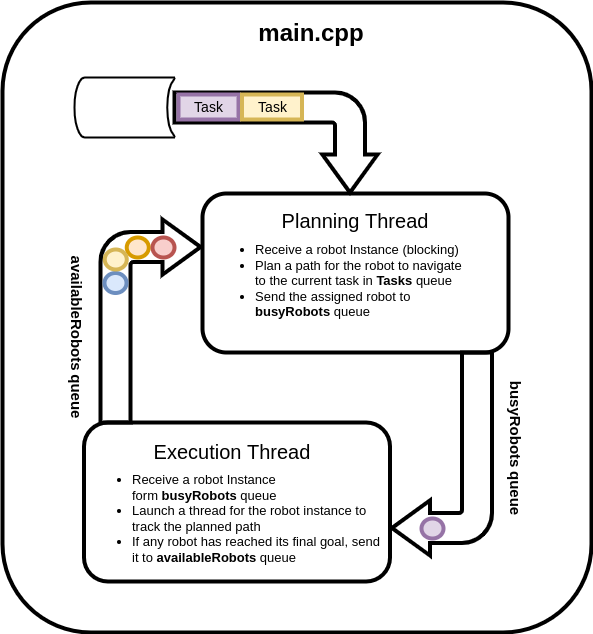

The diagram above was exported from draw.io. Its source (the exported page's mxGraphModel, read from the mxfile embedded in the PNG):
<mxGraphModel dx="1800" dy="2049" grid="1" gridSize="10" guides="1" tooltips="1" connect="1" arrows="1" fold="1" page="1" pageScale="1" pageWidth="850" pageHeight="1100" math="1" shadow="0">
  <root>
    <mxCell id="0" />
    <mxCell id="1" parent="0" />
    <mxCell id="9IKf_hCa3MBCMz8SxlII-1" value="&lt;blockquote style=&quot;margin: 0 0 0 40px ; border: none ; padding: 0px&quot;&gt;&lt;p&gt;&lt;br&gt;&lt;/p&gt;&lt;/blockquote&gt;" style="rounded=1;whiteSpace=wrap;html=1;fontSize=12;glass=0;strokeWidth=4;shadow=0;align=left;fillColor=none;" vertex="1" parent="1">
      <mxGeometry x="220" y="-60" width="589" height="630" as="geometry" />
    </mxCell>
    <mxCell id="9IKf_hCa3MBCMz8SxlII-35" value="" style="html=1;shadow=0;dashed=0;align=center;verticalAlign=middle;shape=mxgraph.arrows2.bendArrow;dy=15;dx=38;notch=0;arrowHead=55;rounded=1;fontSize=21;strokeWidth=4;fillColor=none;direction=west;" vertex="1" parent="1">
      <mxGeometry x="609.5" y="290" width="100" height="203" as="geometry" />
    </mxCell>
    <mxCell id="9IKf_hCa3MBCMz8SxlII-20" value="&lt;p&gt;&lt;br&gt;&lt;/p&gt;" style="rounded=1;whiteSpace=wrap;html=1;fontSize=12;glass=0;strokeWidth=4;shadow=0;align=center;labelPosition=center;verticalLabelPosition=middle;verticalAlign=middle;fillColor=none;" vertex="1" parent="1">
      <mxGeometry x="301.5" y="360" width="306" height="159" as="geometry" />
    </mxCell>
    <mxCell id="9IKf_hCa3MBCMz8SxlII-8" value="&lt;p&gt;&lt;br&gt;&lt;/p&gt;" style="rounded=1;whiteSpace=wrap;html=1;fontSize=12;glass=0;strokeWidth=4;shadow=0;align=center;labelPosition=center;verticalLabelPosition=middle;verticalAlign=middle;fillColor=none;" vertex="1" parent="1">
      <mxGeometry x="420" y="131" width="306" height="159" as="geometry" />
    </mxCell>
    <mxCell id="9IKf_hCa3MBCMz8SxlII-11" value="&lt;span style=&quot;font-size: 24px&quot;&gt;&lt;b&gt;main.cpp&lt;/b&gt;&lt;/span&gt;" style="text;whiteSpace=wrap;html=1;align=center;" vertex="1" parent="1">
      <mxGeometry x="410" y="-50" width="237.5" height="50" as="geometry" />
    </mxCell>
    <mxCell id="9IKf_hCa3MBCMz8SxlII-14" value="&lt;span style=&quot;font-size: 20px&quot;&gt;Execution&amp;nbsp;Thread&lt;/span&gt;" style="text;whiteSpace=wrap;html=1;align=center;" vertex="1" parent="1">
      <mxGeometry x="331.25" y="371" width="237.5" height="30" as="geometry" />
    </mxCell>
    <mxCell id="9IKf_hCa3MBCMz8SxlII-15" value="&lt;span style=&quot;font-size: 20px&quot;&gt;Planning Thread&lt;/span&gt;" style="text;whiteSpace=wrap;html=1;align=center;" vertex="1" parent="1">
      <mxGeometry x="454.25" y="140" width="237.5" height="30" as="geometry" />
    </mxCell>
    <mxCell id="9IKf_hCa3MBCMz8SxlII-19" value="" style="html=1;shadow=0;dashed=0;align=center;verticalAlign=middle;shape=mxgraph.arrows2.bendArrow;dy=15;dx=38;notch=0;arrowHead=55;rounded=1;fontSize=21;strokeWidth=4;fillColor=none;direction=east;" vertex="1" parent="1">
      <mxGeometry x="318" y="157" width="100" height="203" as="geometry" />
    </mxCell>
    <mxCell id="9IKf_hCa3MBCMz8SxlII-22" value="" style="verticalLabelPosition=bottom;verticalAlign=top;html=1;shape=mxgraph.flowchart.on-page_reference;fontSize=21;strokeWidth=4;fillColor=#ffe6cc;strokeColor=#d79b00;" vertex="1" parent="1">
      <mxGeometry x="344.25" y="175" width="22" height="20" as="geometry" />
    </mxCell>
    <mxCell id="9IKf_hCa3MBCMz8SxlII-23" value="" style="verticalLabelPosition=bottom;verticalAlign=top;html=1;shape=mxgraph.flowchart.on-page_reference;fontSize=21;strokeWidth=4;fillColor=#f8cecc;strokeColor=#b85450;" vertex="1" parent="1">
      <mxGeometry x="370" y="175" width="22" height="20" as="geometry" />
    </mxCell>
    <mxCell id="9IKf_hCa3MBCMz8SxlII-27" value="" style="verticalLabelPosition=bottom;verticalAlign=top;html=1;shape=mxgraph.flowchart.on-page_reference;fontSize=21;strokeWidth=4;fillColor=#dae8fc;strokeColor=#6c8ebf;" vertex="1" parent="1">
      <mxGeometry x="322" y="210.5" width="22" height="20" as="geometry" />
    </mxCell>
    <mxCell id="9IKf_hCa3MBCMz8SxlII-28" value="" style="verticalLabelPosition=bottom;verticalAlign=top;html=1;shape=mxgraph.flowchart.on-page_reference;fontSize=21;strokeWidth=4;fillColor=#fff2cc;strokeColor=#d6b656;" vertex="1" parent="1">
      <mxGeometry x="322.25" y="187" width="22" height="20" as="geometry" />
    </mxCell>
    <mxCell id="9IKf_hCa3MBCMz8SxlII-30" value="" style="verticalLabelPosition=bottom;verticalAlign=top;html=1;shape=mxgraph.flowchart.on-page_reference;fontSize=21;strokeWidth=4;fillColor=#e1d5e7;strokeColor=#9673a6;" vertex="1" parent="1">
      <mxGeometry x="639" y="456" width="22" height="20" as="geometry" />
    </mxCell>
    <mxCell id="9IKf_hCa3MBCMz8SxlII-36" value="" style="html=1;shadow=0;dashed=0;align=center;verticalAlign=middle;shape=mxgraph.arrows2.bendArrow;dy=15;dx=38;notch=0;arrowHead=55;rounded=1;fontSize=21;strokeWidth=4;fillColor=none;direction=south;" vertex="1" parent="1">
      <mxGeometry x="392" y="30" width="203" height="100" as="geometry" />
    </mxCell>
    <mxCell id="9IKf_hCa3MBCMz8SxlII-38" value="Task" style="html=1;fontSize=14;strokeWidth=4;fillColor=#e1d5e7;strokeColor=#9673a6;" vertex="1" parent="1">
      <mxGeometry x="396" y="32" width="60" height="25" as="geometry" />
    </mxCell>
    <mxCell id="9IKf_hCa3MBCMz8SxlII-39" value="Task" style="html=1;fontSize=14;strokeWidth=4;fillColor=#fff2cc;strokeColor=#d6b656;" vertex="1" parent="1">
      <mxGeometry x="459.5" y="32" width="60" height="25" as="geometry" />
    </mxCell>
    <mxCell id="9IKf_hCa3MBCMz8SxlII-42" value="&lt;div style=&quot;text-align: left ; font-size: 13px&quot;&gt;&lt;ul&gt;&lt;li&gt;&lt;span&gt;Receive&amp;nbsp;a robot Instance (blocking)&lt;/span&gt;&lt;/li&gt;&lt;li&gt;Plan a path for the robot to navigate to the current task in &lt;b&gt;Tasks&lt;/b&gt; queue&amp;nbsp;&lt;/li&gt;&lt;li&gt;Send the assigned robot to &lt;b&gt;busyRobots&lt;/b&gt; queue&lt;/li&gt;&lt;/ul&gt;&lt;/div&gt;" style="text;whiteSpace=wrap;html=1;align=center;" vertex="1" parent="1">
      <mxGeometry x="431.75" y="160" width="260" height="101" as="geometry" />
    </mxCell>
    <mxCell id="9IKf_hCa3MBCMz8SxlII-43" value="" style="strokeWidth=2;html=1;shape=mxgraph.flowchart.stored_data;whiteSpace=wrap;fontSize=13;fillColor=none;" vertex="1" parent="1">
      <mxGeometry x="292" y="15" width="100" height="60" as="geometry" />
    </mxCell>
    <mxCell id="9IKf_hCa3MBCMz8SxlII-46" value="&lt;div style=&quot;text-align: left ; font-size: 13px&quot;&gt;&lt;ul&gt;&lt;li&gt;Receive&amp;nbsp;a robot Instance form&amp;nbsp;&lt;b&gt;busyRobots &lt;/b&gt;queue&amp;nbsp;&lt;/li&gt;&lt;li&gt;Launch a thread for the robot instance to track the planned path&lt;/li&gt;&lt;li&gt;If any robot has reached its final goal, send it to &lt;b&gt;availableRobots&lt;/b&gt; queue&lt;/li&gt;&lt;/ul&gt;&lt;/div&gt;" style="text;whiteSpace=wrap;html=1;align=center;" vertex="1" parent="1">
      <mxGeometry x="308.87" y="390" width="291.25" height="120" as="geometry" />
    </mxCell>
    <mxCell id="9IKf_hCa3MBCMz8SxlII-47" value="&lt;div style=&quot;text-align: left&quot;&gt;&lt;b&gt;&lt;font style=&quot;font-size: 15px&quot;&gt;busyRobots&lt;/font&gt;&lt;/b&gt;&lt;span style=&quot;font-size: 13px&quot;&gt;&amp;nbsp;&lt;/span&gt;&lt;font style=&quot;font-size: 15px&quot;&gt;&lt;b&gt;queue&lt;/b&gt;&lt;/font&gt;&lt;br&gt;&lt;/div&gt;" style="text;whiteSpace=wrap;html=1;align=center;direction=east;rotation=90;" vertex="1" parent="1">
      <mxGeometry x="659" y="371" width="150" height="30" as="geometry" />
    </mxCell>
    <mxCell id="9IKf_hCa3MBCMz8SxlII-48" value="&lt;div style=&quot;text-align: left&quot;&gt;&lt;b&gt;&lt;font style=&quot;font-size: 15px&quot;&gt;availableRobots&lt;/font&gt;&lt;/b&gt;&lt;span style=&quot;font-size: 13px&quot;&gt;&amp;nbsp;&lt;/span&gt;&lt;b&gt;&lt;font style=&quot;font-size: 15px&quot;&gt;queue&lt;/font&gt;&lt;/b&gt;&lt;br&gt;&lt;/div&gt;" style="text;whiteSpace=wrap;html=1;align=center;direction=east;rotation=90;" vertex="1" parent="1">
      <mxGeometry x="220" y="260" width="150" height="30" as="geometry" />
    </mxCell>
  </root>
</mxGraphModel>